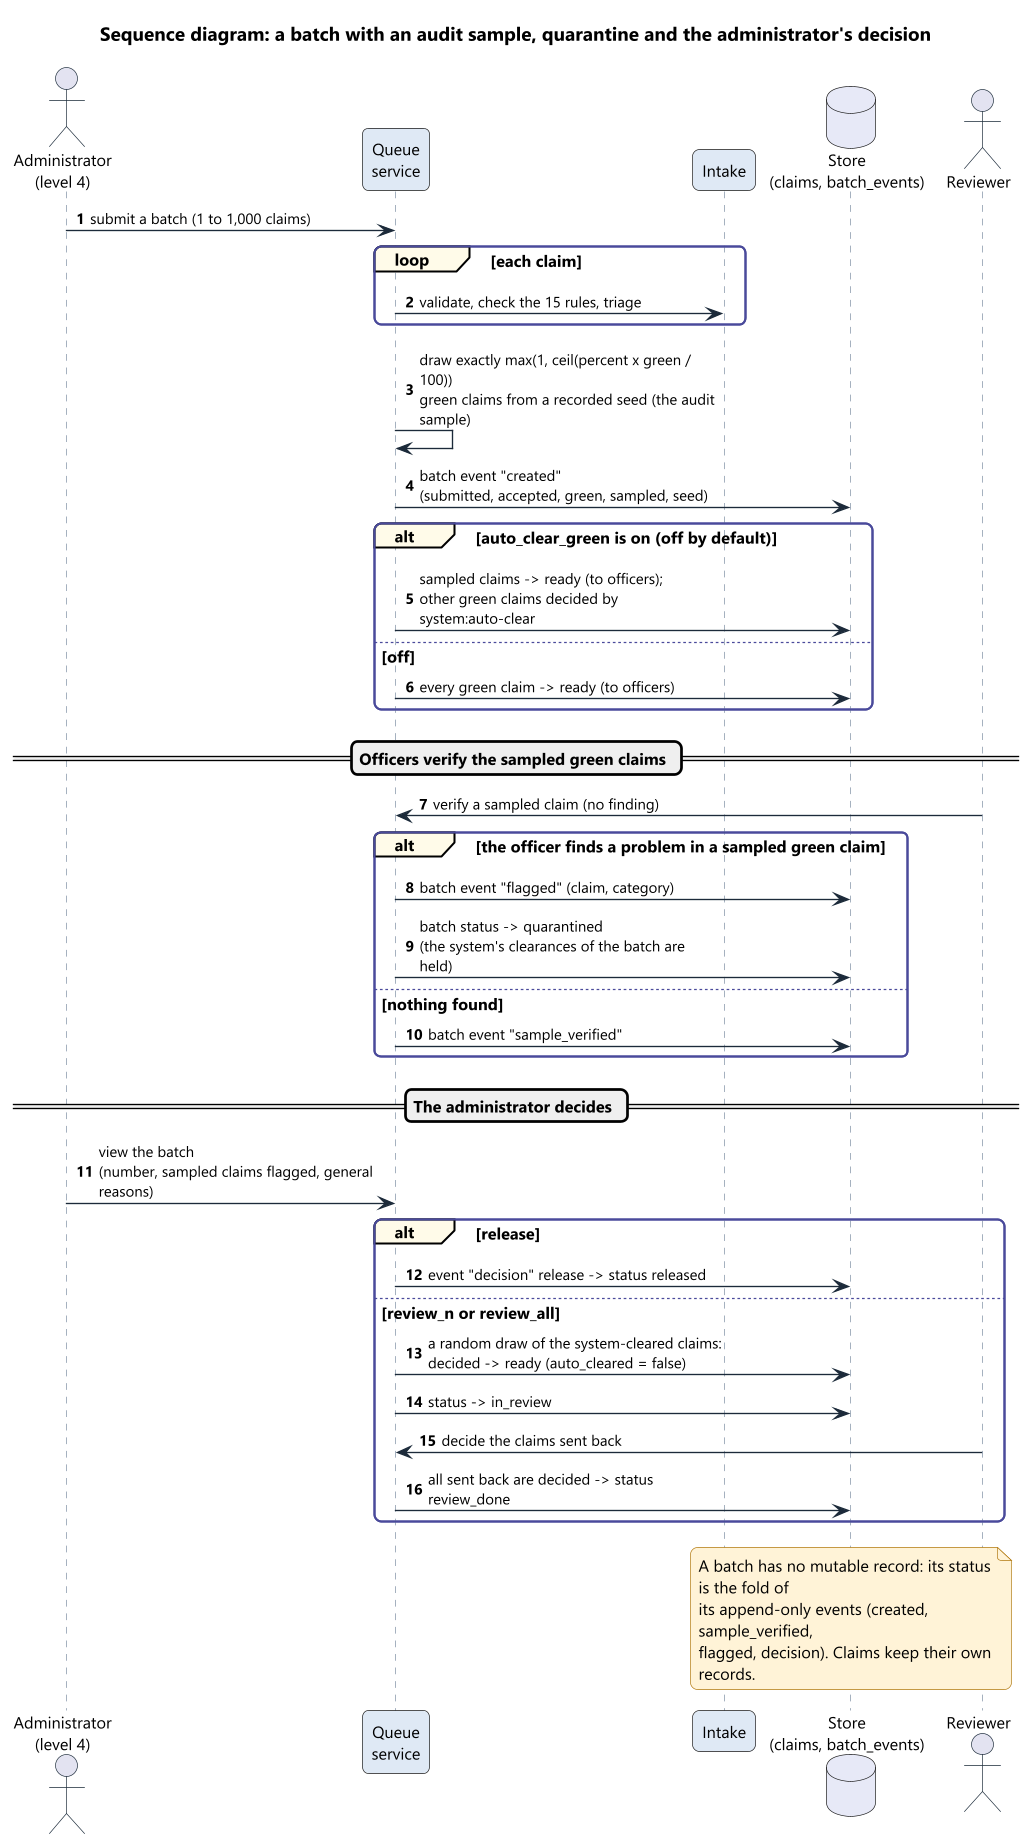

The diagram above was rendered by PlantUML. Its source (embedded in the PNG):
@startuml 16_sequence_batch_quarantine
!include ../style.iuml
title Sequence diagram: a batch with an audit sample, quarantine and the administrator's decision
autonumber
skinparam maxMessageSize 230

actor "Administrator\n(level 4)" as AD
participant "Queue\nservice" as QS
participant "Intake" as IN
database "Store\n(claims, batch_events)" as DB
actor "Reviewer" as RV

AD -> QS : submit a batch (1 to 1,000 claims)
loop each claim
  QS -> IN : validate, check the 15 rules, triage
end
QS -> QS : draw exactly max(1, ceil(percent x green / 100))\ngreen claims from a recorded seed (the audit sample)
QS -> DB : batch event "created"\n(submitted, accepted, green, sampled, seed)
alt auto_clear_green is on (off by default)
  QS -> DB : sampled claims -> ready (to officers);\nother green claims decided by system:auto-clear
else off
  QS -> DB : every green claim -> ready (to officers)
end

== Officers verify the sampled green claims ==
RV -> QS : verify a sampled claim (no finding)
alt the officer finds a problem in a sampled green claim
  QS -> DB : batch event "flagged" (claim, category)
  QS -> DB : batch status -> quarantined\n(the system's clearances of the batch are held)
else nothing found
  QS -> DB : batch event "sample_verified"
end

== The administrator decides ==
AD -> QS : view the batch\n(number, sampled claims flagged, general reasons)
alt release
  QS -> DB : event "decision" release -> status released
else review_n or review_all
  QS -> DB : a random draw of the system-cleared claims:\ndecided -> ready (auto_cleared = false)
  QS -> DB : status -> in_review
  RV -> QS : decide the claims sent back
  QS -> DB : all sent back are decided -> status review_done
end

note over DB
  A batch has no mutable record: its status is the fold of
  its append-only events (created, sample_verified,
  flagged, decision). Claims keep their own records.
end note
@enduml